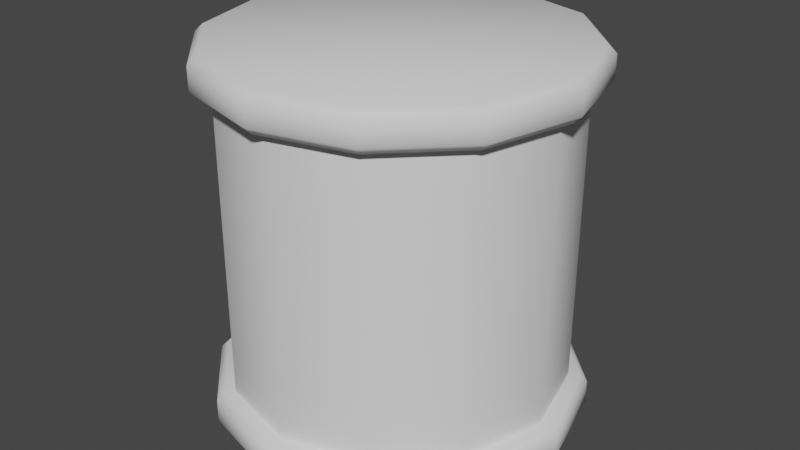 # Source: 1xPipey.blend  (saved by Blender 3.6.13; exported with 4.5.12 LTS)
import bpy
from mathutils import Matrix  # noqa: F401  (used for matrix-valued properties, if any)

bpy.ops.wm.read_factory_settings(use_empty=True)
scene = bpy.context.scene
scene.name = 'Scene'

# ---- collections
col_collection = bpy.data.collections.new('Collection'); scene.collection.children.link(col_collection)

# ---- node groups
ng_auto_smooth = bpy.data.node_groups.new('Auto Smooth', 'GeometryNodeTree')
_s = ng_auto_smooth.interface.new_socket(name='Geometry', in_out='OUTPUT', socket_type='NodeSocketGeometry')
_s = ng_auto_smooth.interface.new_socket(name='Geometry', in_out='INPUT', socket_type='NodeSocketGeometry')
_s = ng_auto_smooth.interface.new_socket(name='Angle', in_out='INPUT', socket_type='NodeSocketFloat')
_s.subtype = 'ANGLE'
_s.min_value = 0.0
_s.max_value = 3.142
ng_auto_smooth.is_modifier = True
_N = ng_auto_smooth.nodes; _L = ng_auto_smooth.links
n0 = _N.new('NodeGroupOutput'); n0.name = 'Group Output'; n0.location = (480, -100)
n1 = _N.new('NodeGroupInput'); n1.name = 'Group Input'; n1.location = (-420, -300)
n2 = _N.new('NodeGroupInput'); n2.name = 'Group Input.001'; n2.location = (-60, -100)
n3 = _N.new('GeometryNodeSetShadeSmooth'); n3.name = 'Set Shade Smooth'; n3.location = (120, -100)
n3.domain = 'EDGE'
n4 = _N.new('GeometryNodeSetShadeSmooth'); n4.name = 'Set Shade Smooth.001'; n4.location = (300, -100)
n5 = _N.new('GeometryNodeInputMeshEdgeAngle'); n5.name = 'Edge Angle'; n5.location = (-420, -220)
n6 = _N.new('GeometryNodeInputEdgeSmooth'); n6.name = 'Is Edge Smooth'; n6.location = (-60, -160)
n7 = _N.new('GeometryNodeInputShadeSmooth'); n7.name = 'Is Face Smooth'; n7.location = (-240, -340)
n8 = _N.new('FunctionNodeBooleanMath'); n8.name = 'Boolean Math'; n8.location = (-60, -220)
n9 = _N.new('FunctionNodeCompare'); n9.name = 'Compare'; n9.location = (-240, -180)
n9.operation = 'LESS_EQUAL'
_L.new(n5.outputs[0], n9.inputs[0])
_L.new(n4.outputs[0], n0.inputs[0])
_L.new(n1.outputs[1], n9.inputs[1])
_L.new(n9.outputs[0], n8.inputs[0])
_L.new(n7.outputs[0], n8.inputs[1])
_L.new(n2.outputs[0], n3.inputs[0])
_L.new(n6.outputs[0], n3.inputs[1])
_L.new(n3.outputs[0], n4.inputs[0])
_L.new(n8.outputs[0], n3.inputs[2])
n0.is_active_output = True

# ---- world
world_world = bpy.data.worlds.new('World'); scene.world = world_world
world_world.use_nodes = True; world_world.node_tree.nodes.clear()
_N = world_world.node_tree.nodes; _L = world_world.node_tree.links
n0 = _N.new('ShaderNodeOutputWorld'); n0.name = 'World Output'; n0.location = (300, 300)
n1 = _N.new('ShaderNodeBackground'); n1.name = 'Background'; n1.location = (10, 300)
n1.inputs[0].default_value = (0.05088, 0.05088, 0.05088, 1.0)
_L.new(n1.outputs[0], n0.inputs[0])
n0.is_active_output = True
world_world.color = (0.05088, 0.05088, 0.05088)
world_world.use_sun_shadow = False
world_world.sun_shadow_jitter_overblur = 0.0

# ---- meshes
me_cylinder_004 = bpy.data.meshes.new('Cylinder.004')
me_cylinder_004.from_pydata([(0.0, 0.45, 0.1), (0.0, 0.45, 0.9), (0.225, 0.3897, 0.1), (0.225, 0.3897, 0.9), (0.3897, 0.225, 0.1), (0.3897, 0.225, 0.9), (0.45, -7.451e-10, 0.1), (0.45, -7.451e-10, 0.9), (0.3897, -0.225, 0.1), (0.3897, -0.225, 0.9), (0.225, -0.3897, 0.1), (0.225, -0.3897, 0.9), (0.0, -0.45, 0.1), (0.0, -0.45, 0.9), (-0.225, -0.3897, 0.1), (-0.225, -0.3897, 0.9), (-0.3897, -0.225, 0.1), (-0.3897, -0.225, 0.9), (-0.45, -7.451e-10, 0.1), (-0.45, -7.451e-10, 0.9), (-0.3897, 0.225, 0.1), (-0.3897, 0.225, 0.9), (-0.225, 0.3897, 0.1), (-0.225, 0.3897, 0.9)], [], [(0, 1, 3, 2), (2, 3, 5, 4), (4, 5, 7, 6), (6, 7, 9, 8), (8, 9, 11, 10), (10, 11, 13, 12), (12, 13, 15, 14), (14, 15, 17, 16), (16, 17, 19, 18), (18, 19, 21, 20), (3, 1, 23, 21, 19, 17, 15, 13, 11, 9, 7, 5), (20, 21, 23, 22), (22, 23, 1, 0), (0, 2, 4, 6, 8, 10, 12, 14, 16, 18, 20, 22)])
me_cylinder_004.polygons.foreach_set('use_smooth', [True] * 14)
_uv = me_cylinder_004.uv_layers.new(name='UVMap')
_uv.uv.foreach_set('vector', [1.0, 0.5, 1.0, 1.0, 0.9167, 1.0, 0.9167, 0.5, 0.9167, 0.5, 0.9167, 1.0, 0.8333, 1.0, 0.8333, 0.5, 0.8333, 0.5, 0.8333, 1.0, 0.75, 1.0, 0.75, 0.5, 0.75, 0.5, 0.75, 1.0, 0.6667, 1.0, 0.6667, 0.5, 0.6667, 0.5, 0.6667, 1.0, 0.5833, 1.0, 0.5833, 0.5, 0.5833, 0.5, 0.5833, 1.0, 0.5, 1.0, 0.5, 0.5, 0.5, 0.5, 0.5, 1.0, 0.4167, 1.0, 0.4167, 0.5, 0.4167, 0.5, 0.4167, 1.0, 0.3333, 1.0, 0.3333, 0.5, 0.3333, 0.5, 0.3333, 1.0, 0.25, 1.0, 0.25, 0.5, 0.25, 0.5, 0.25, 1.0, 0.1667, 1.0, 0.1667, 0.5, 0.37, 0.4578, 0.25, 0.49, 0.13, 0.4578, 0.04215, 0.37, 0.01, 0.25, 0.04215, 0.13, 0.13, 0.04215, 0.25, 0.01, 0.37, 0.04215, 0.4578, 0.13, 0.49, 0.25, 0.4578, 0.37, 0.1667, 0.5, 0.1667, 1.0, 0.08333, 1.0, 0.08333, 0.5, 0.08333, 0.5, 0.08333, 1.0, 7.451e-08, 1.0, 7.451e-08, 0.5, 0.75, 0.49, 0.87, 0.4578, 0.9578, 0.37, 0.99, 0.25, 0.9578, 0.13, 0.87, 0.04215, 0.75, 0.01, 0.63, 0.04215, 0.5422, 0.13, 0.51, 0.25, 0.5422, 0.37, 0.63, 0.4578])
me_cylinder_004.update()
me_cylinder_005 = bpy.data.meshes.new('Cylinder.005')
me_cylinder_005.from_pydata([(5.588e-08, 0.4317, 7.451e-10), (0.0, 0.45, 0.01768), (0.2158, 0.3739, 7.451e-10), (0.225, 0.3897, 0.01768), (0.3739, 0.2158, 7.451e-10), (0.3897, 0.225, 0.01768), (0.4317, -1.397e-09, 7.451e-10), (0.45, -7.451e-10, 0.01768), (0.3739, -0.2158, 7.451e-10), (0.3897, -0.225, 0.01768), (0.2158, -0.3739, 7.451e-10), (0.225, -0.3897, 0.01768), (5.541e-08, -0.4317, 7.451e-10), (0.0, -0.45, 0.01768), (-0.2158, -0.3739, 7.451e-10), (-0.225, -0.3897, 0.01768), (-0.3739, -0.2158, 7.451e-10), (-0.3897, -0.225, 0.01768), (-0.4317, -9.313e-10, 7.451e-10), (-0.45, -7.451e-10, 0.01768), (-0.3739, 0.2158, 7.451e-10), (-0.3897, 0.225, 0.01768), (-0.2158, 0.3739, 7.451e-10), (-0.225, 0.3897, 0.01768), (0.0, 0.45, 0.07232), (-4.657e-10, 0.4317, 0.09), (0.2158, 0.3739, 0.09), (0.225, 0.3897, 0.07232), (0.3739, 0.2158, 0.09), (0.3897, 0.225, 0.07232), (0.4317, -9.313e-10, 0.09), (0.45, -7.451e-10, 0.07232), (0.3739, -0.2158, 0.09), (0.3897, -0.225, 0.07232), (0.2158, -0.3739, 0.09), (0.225, -0.3897, 0.07232), (4.657e-10, -0.4317, 0.09), (0.0, -0.45, 0.07232), (-0.2158, -0.3739, 0.09), (-0.225, -0.3897, 0.07232), (-0.3739, -0.2158, 0.09), (-0.3897, -0.225, 0.07232), (-0.4317, -1.397e-09, 0.09), (-0.45, -7.451e-10, 0.07232), (-0.3739, 0.2158, 0.09), (-0.3897, 0.225, 0.07232), (-0.2158, 0.3739, 0.09), (-0.225, 0.3897, 0.07232)], [], [(3, 27, 29, 5), (7, 31, 33, 9), (9, 33, 35, 11), (11, 35, 37, 13), (13, 37, 39, 15), (15, 39, 41, 17), (17, 41, 43, 19), (19, 43, 45, 21), (21, 45, 47, 23), (23, 47, 24, 1), (5, 29, 31, 7), (26, 25, 46, 44, 42, 40, 38, 36, 34, 32, 30, 28), (1, 3, 2, 0), (3, 5, 4, 2), (5, 7, 6, 4), (7, 9, 8, 6), (9, 11, 10, 8), (11, 13, 12, 10), (13, 15, 14, 12), (15, 17, 16, 14), (17, 19, 18, 16), (19, 21, 20, 18), (21, 23, 22, 20), (23, 1, 0, 22), (0, 2, 4, 6, 8, 10, 12, 14, 16, 18, 20, 22), (27, 24, 25, 26), (29, 27, 26, 28), (31, 29, 28, 30), (33, 31, 30, 32), (35, 33, 32, 34), (37, 35, 34, 36), (39, 37, 36, 38), (41, 39, 38, 40), (43, 41, 40, 42), (45, 43, 42, 44), (47, 45, 44, 46), (24, 47, 46, 25), (1, 24, 27, 3)])
me_cylinder_005.polygons.foreach_set('use_smooth', [True] * 38)
_uv = me_cylinder_005.uv_layers.new(name='UVMap')
_uv.uv.foreach_set('vector', [0.9167, 0.5982, 0.9167, 0.9018, 0.8333, 0.9018, 0.8333, 0.5982, 0.75, 0.5982, 0.75, 0.9018, 0.6667, 0.9018, 0.6667, 0.5982, 0.6667, 0.5982, 0.6667, 0.9018, 0.5833, 0.9018, 0.5833, 0.5982, 0.5833, 0.5982, 0.5833, 0.9018, 0.5, 0.9018, 0.5, 0.5982, 0.5, 0.5982, 0.5, 0.9018, 0.4167, 0.9018, 0.4167, 0.5982, 0.4167, 0.5982, 0.4167, 0.9018, 0.3333, 0.9018, 0.3333, 0.5982, 0.3333, 0.5982, 0.3333, 0.9018, 0.25, 0.9018, 0.25, 0.5982, 0.25, 0.5982, 0.25, 0.9018, 0.1667, 0.9018, 0.1667, 0.5982, 0.1667, 0.5982, 0.1667, 0.9018, 0.08333, 0.9018, 0.08333, 0.5982, 0.08333, 0.5982, 0.08333, 0.9018, 7.451e-08, 0.9018, 7.451e-08, 0.5982, 0.8333, 0.5982, 0.8333, 0.9018, 0.75, 0.9018, 0.75, 0.5982, 0.3651, 0.4494, 0.25, 0.4802, 0.1349, 0.4494, 0.05061, 0.3651, 0.01976, 0.25, 0.05061, 0.1349, 0.1349, 0.05061, 0.25, 0.01976, 0.3651, 0.05061, 0.4494, 0.1349, 0.4802, 0.25, 0.4494, 0.3651, 0.75, 0.49, 0.87, 0.4578, 0.8651, 0.4494, 0.75, 0.4802, 0.87, 0.4578, 0.9578, 0.37, 0.9494, 0.3651, 0.8651, 0.4494, 0.9578, 0.37, 0.99, 0.25, 0.9802, 0.25, 0.9494, 0.3651, 0.99, 0.25, 0.9578, 0.13, 0.9494, 0.1349, 0.9802, 0.25, 0.9578, 0.13, 0.87, 0.04215, 0.8651, 0.05061, 0.9494, 0.1349, 0.87, 0.04215, 0.75, 0.01, 0.75, 0.01976, 0.8651, 0.05061, 0.75, 0.01, 0.63, 0.04215, 0.6349, 0.05061, 0.75, 0.01976, 0.63, 0.04215, 0.5422, 0.13, 0.5506, 0.1349, 0.6349, 0.05061, 0.5422, 0.13, 0.51, 0.25, 0.5198, 0.25, 0.5506, 0.1349, 0.51, 0.25, 0.5422, 0.37, 0.5506, 0.3651, 0.5198, 0.25, 0.5422, 0.37, 0.63, 0.4578, 0.6349, 0.4494, 0.5506, 0.3651, 0.63, 0.4578, 0.75, 0.49, 0.75, 0.4802, 0.6349, 0.4494, 0.75, 0.4802, 0.8651, 0.4494, 0.9494, 0.3651, 0.9802, 0.25, 0.9494, 0.1349, 0.8651, 0.05061, 0.75, 0.01976, 0.6349, 0.05061, 0.5506, 0.1349, 0.5198, 0.25, 0.5506, 0.3651, 0.6349, 0.4494, 0.37, 0.4578, 0.25, 0.49, 0.25, 0.4802, 0.3651, 0.4494, 0.4578, 0.37, 0.37, 0.4578, 0.3651, 0.4494, 0.4494, 0.3651, 0.49, 0.25, 0.4578, 0.37, 0.4494, 0.3651, 0.4802, 0.25, 0.4578, 0.13, 0.49, 0.25, 0.4802, 0.25, 0.4494, 0.1349, 0.37, 0.04215, 0.4578, 0.13, 0.4494, 0.1349, 0.3651, 0.05061, 0.25, 0.01, 0.37, 0.04215, 0.3651, 0.05061, 0.25, 0.01976, 0.13, 0.04215, 0.25, 0.01, 0.25, 0.01976, 0.1349, 0.05061, 0.04215, 0.13, 0.13, 0.04215, 0.1349, 0.05061, 0.05061, 0.1349, 0.01, 0.25, 0.04215, 0.13, 0.05061, 0.1349, 0.01976, 0.25, 0.04215, 0.37, 0.01, 0.25, 0.01976, 0.25, 0.05061, 0.3651, 0.13, 0.4578, 0.04215, 0.37, 0.05061, 0.3651, 0.1349, 0.4494, 0.25, 0.49, 0.13, 0.4578, 0.1349, 0.4494, 0.25, 0.4802, 1.0, 0.5982, 1.0, 0.9018, 0.9167, 0.9018, 0.9167, 0.5982])
me_cylinder_005.update()
me_cylinder_006 = bpy.data.meshes.new('Cylinder.006')
me_cylinder_006.from_pydata([(5.588e-08, 0.4317, 7.451e-10), (0.0, 0.45, 0.01768), (0.2158, 0.3739, 7.451e-10), (0.225, 0.3897, 0.01768), (0.3739, 0.2158, 7.451e-10), (0.3897, 0.225, 0.01768), (0.4317, -1.397e-09, 7.451e-10), (0.45, -7.451e-10, 0.01768), (0.3739, -0.2158, 7.451e-10), (0.3897, -0.225, 0.01768), (0.2158, -0.3739, 7.451e-10), (0.225, -0.3897, 0.01768), (5.541e-08, -0.4317, 7.451e-10), (0.0, -0.45, 0.01768), (-0.2158, -0.3739, 7.451e-10), (-0.225, -0.3897, 0.01768), (-0.3739, -0.2158, 7.451e-10), (-0.3897, -0.225, 0.01768), (-0.4317, -9.313e-10, 7.451e-10), (-0.45, -7.451e-10, 0.01768), (-0.3739, 0.2158, 7.451e-10), (-0.3897, 0.225, 0.01768), (-0.2158, 0.3739, 7.451e-10), (-0.225, 0.3897, 0.01768), (0.0, 0.45, 0.07232), (-4.657e-10, 0.4317, 0.09), (0.2158, 0.3739, 0.09), (0.225, 0.3897, 0.07232), (0.3739, 0.2158, 0.09), (0.3897, 0.225, 0.07232), (0.4317, -9.313e-10, 0.09), (0.45, -7.451e-10, 0.07232), (0.3739, -0.2158, 0.09), (0.3897, -0.225, 0.07232), (0.2158, -0.3739, 0.09), (0.225, -0.3897, 0.07232), (4.657e-10, -0.4317, 0.09), (0.0, -0.45, 0.07232), (-0.2158, -0.3739, 0.09), (-0.225, -0.3897, 0.07232), (-0.3739, -0.2158, 0.09), (-0.3897, -0.225, 0.07232), (-0.4317, -1.397e-09, 0.09), (-0.45, -7.451e-10, 0.07232), (-0.3739, 0.2158, 0.09), (-0.3897, 0.225, 0.07232), (-0.2158, 0.3739, 0.09), (-0.225, 0.3897, 0.07232)], [], [(3, 27, 29, 5), (7, 31, 33, 9), (9, 33, 35, 11), (11, 35, 37, 13), (13, 37, 39, 15), (15, 39, 41, 17), (17, 41, 43, 19), (19, 43, 45, 21), (21, 45, 47, 23), (23, 47, 24, 1), (5, 29, 31, 7), (26, 25, 46, 44, 42, 40, 38, 36, 34, 32, 30, 28), (1, 3, 2, 0), (3, 5, 4, 2), (5, 7, 6, 4), (7, 9, 8, 6), (9, 11, 10, 8), (11, 13, 12, 10), (13, 15, 14, 12), (15, 17, 16, 14), (17, 19, 18, 16), (19, 21, 20, 18), (21, 23, 22, 20), (23, 1, 0, 22), (0, 2, 4, 6, 8, 10, 12, 14, 16, 18, 20, 22), (27, 24, 25, 26), (29, 27, 26, 28), (31, 29, 28, 30), (33, 31, 30, 32), (35, 33, 32, 34), (37, 35, 34, 36), (39, 37, 36, 38), (41, 39, 38, 40), (43, 41, 40, 42), (45, 43, 42, 44), (47, 45, 44, 46), (24, 47, 46, 25), (1, 24, 27, 3)])
me_cylinder_006.polygons.foreach_set('use_smooth', [True] * 38)
_uv = me_cylinder_006.uv_layers.new(name='UVMap')
_uv.uv.foreach_set('vector', [0.9167, 0.5982, 0.9167, 0.9018, 0.8333, 0.9018, 0.8333, 0.5982, 0.75, 0.5982, 0.75, 0.9018, 0.6667, 0.9018, 0.6667, 0.5982, 0.6667, 0.5982, 0.6667, 0.9018, 0.5833, 0.9018, 0.5833, 0.5982, 0.5833, 0.5982, 0.5833, 0.9018, 0.5, 0.9018, 0.5, 0.5982, 0.5, 0.5982, 0.5, 0.9018, 0.4167, 0.9018, 0.4167, 0.5982, 0.4167, 0.5982, 0.4167, 0.9018, 0.3333, 0.9018, 0.3333, 0.5982, 0.3333, 0.5982, 0.3333, 0.9018, 0.25, 0.9018, 0.25, 0.5982, 0.25, 0.5982, 0.25, 0.9018, 0.1667, 0.9018, 0.1667, 0.5982, 0.1667, 0.5982, 0.1667, 0.9018, 0.08333, 0.9018, 0.08333, 0.5982, 0.08333, 0.5982, 0.08333, 0.9018, 7.451e-08, 0.9018, 7.451e-08, 0.5982, 0.8333, 0.5982, 0.8333, 0.9018, 0.75, 0.9018, 0.75, 0.5982, 0.3651, 0.4494, 0.25, 0.4802, 0.1349, 0.4494, 0.05061, 0.3651, 0.01976, 0.25, 0.05061, 0.1349, 0.1349, 0.05061, 0.25, 0.01976, 0.3651, 0.05061, 0.4494, 0.1349, 0.4802, 0.25, 0.4494, 0.3651, 0.75, 0.49, 0.87, 0.4578, 0.8651, 0.4494, 0.75, 0.4802, 0.87, 0.4578, 0.9578, 0.37, 0.9494, 0.3651, 0.8651, 0.4494, 0.9578, 0.37, 0.99, 0.25, 0.9802, 0.25, 0.9494, 0.3651, 0.99, 0.25, 0.9578, 0.13, 0.9494, 0.1349, 0.9802, 0.25, 0.9578, 0.13, 0.87, 0.04215, 0.8651, 0.05061, 0.9494, 0.1349, 0.87, 0.04215, 0.75, 0.01, 0.75, 0.01976, 0.8651, 0.05061, 0.75, 0.01, 0.63, 0.04215, 0.6349, 0.05061, 0.75, 0.01976, 0.63, 0.04215, 0.5422, 0.13, 0.5506, 0.1349, 0.6349, 0.05061, 0.5422, 0.13, 0.51, 0.25, 0.5198, 0.25, 0.5506, 0.1349, 0.51, 0.25, 0.5422, 0.37, 0.5506, 0.3651, 0.5198, 0.25, 0.5422, 0.37, 0.63, 0.4578, 0.6349, 0.4494, 0.5506, 0.3651, 0.63, 0.4578, 0.75, 0.49, 0.75, 0.4802, 0.6349, 0.4494, 0.75, 0.4802, 0.8651, 0.4494, 0.9494, 0.3651, 0.9802, 0.25, 0.9494, 0.1349, 0.8651, 0.05061, 0.75, 0.01976, 0.6349, 0.05061, 0.5506, 0.1349, 0.5198, 0.25, 0.5506, 0.3651, 0.6349, 0.4494, 0.37, 0.4578, 0.25, 0.49, 0.25, 0.4802, 0.3651, 0.4494, 0.4578, 0.37, 0.37, 0.4578, 0.3651, 0.4494, 0.4494, 0.3651, 0.49, 0.25, 0.4578, 0.37, 0.4494, 0.3651, 0.4802, 0.25, 0.4578, 0.13, 0.49, 0.25, 0.4802, 0.25, 0.4494, 0.1349, 0.37, 0.04215, 0.4578, 0.13, 0.4494, 0.1349, 0.3651, 0.05061, 0.25, 0.01, 0.37, 0.04215, 0.3651, 0.05061, 0.25, 0.01976, 0.13, 0.04215, 0.25, 0.01, 0.25, 0.01976, 0.1349, 0.05061, 0.04215, 0.13, 0.13, 0.04215, 0.1349, 0.05061, 0.05061, 0.1349, 0.01, 0.25, 0.04215, 0.13, 0.05061, 0.1349, 0.01976, 0.25, 0.04215, 0.37, 0.01, 0.25, 0.01976, 0.25, 0.05061, 0.3651, 0.13, 0.4578, 0.04215, 0.37, 0.05061, 0.3651, 0.1349, 0.4494, 0.25, 0.49, 0.13, 0.4578, 0.1349, 0.4494, 0.25, 0.4802, 1.0, 0.5982, 1.0, 0.9018, 0.9167, 0.9018, 0.9167, 0.5982])
me_cylinder_006.update()

# ---- objects
ob_1xpipey = bpy.data.objects.new('1xPipey', me_cylinder_004)
ob_pipeytop = bpy.data.objects.new('PipeyTop', me_cylinder_005)
ob_pipeybottom = bpy.data.objects.new('PipeyBottom', me_cylinder_006)

# ---- transforms, parenting, visibility, modifiers, constraints
ob_1xpipey.location = (0.0, 1.987e-08, 0.0)
_m = ob_1xpipey.modifiers.new('Auto Smooth', 'NODES')
_m.node_group = ng_auto_smooth
_gi = [s.identifier for s in ng_auto_smooth.interface.items_tree if s.item_type == 'SOCKET' and s.in_out == 'INPUT']
_m[_gi[1]] = 0.8029  # Angle
ob_pipeytop.location = (0.0, 1.987e-08, 1.0)
ob_pipeytop.rotation_euler = (-0.0, 3.142, -0.0)
ob_pipeytop.scale = (1.111, 1.111, 1.111)
_m = ob_pipeytop.modifiers.new('Auto Smooth', 'NODES')
_m.node_group = ng_auto_smooth
_gi = [s.identifier for s in ng_auto_smooth.interface.items_tree if s.item_type == 'SOCKET' and s.in_out == 'INPUT']
_m[_gi[1]] = 0.8029  # Angle
ob_pipeybottom.location = (0.0, 1.987e-08, 0.0)
ob_pipeybottom.scale = (1.111, 1.111, 1.111)
_m = ob_pipeybottom.modifiers.new('Auto Smooth', 'NODES')
_m.node_group = ng_auto_smooth
_gi = [s.identifier for s in ng_auto_smooth.interface.items_tree if s.item_type == 'SOCKET' and s.in_out == 'INPUT']
_m[_gi[1]] = 0.8029  # Angle

# ---- collection membership
col_collection.objects.link(ob_1xpipey)
col_collection.objects.link(ob_pipeytop)
col_collection.objects.link(ob_pipeybottom)

# ---- scene / render settings (as saved in the file)
scene.frame_start = 1; scene.frame_end = 250; scene.frame_set(27)
scene.render.engine = 'BLENDER_EEVEE_NEXT'
scene.cycles.sampling_pattern = 'TABULATED_SOBOL'
scene.view_settings.view_transform = 'Filmic'
bpy.context.view_layer.update()

# ---- added for rendering (the .blend has no active camera and no usable light): camera, sun
cam_auto = bpy.data.cameras.new('AutoCamera')
cam_auto.lens = 50.0
cam_auto.sensor_width = 36.0
cam_auto.clip_end = 1000.0
ob_auto_camera = bpy.data.objects.new('AutoCamera', cam_auto)
scene.collection.objects.link(ob_auto_camera)
ob_auto_camera.location = (1.60254, -1.92304, 1.78203)
ob_auto_camera.rotation_euler = (1.09748, -7.21219e-08, 0.694738)
scene.camera = ob_auto_camera
light_auto_sun = bpy.data.lights.new('AutoSun', 'SUN')
light_auto_sun.energy = 3.0
light_auto_sun.angle = 0.0523599
ob_auto_sun = bpy.data.objects.new('AutoSun', light_auto_sun)
scene.collection.objects.link(ob_auto_sun)
ob_auto_sun.rotation_euler = (0.872665, 0.174533, 0.523599)
bpy.context.view_layer.update()
